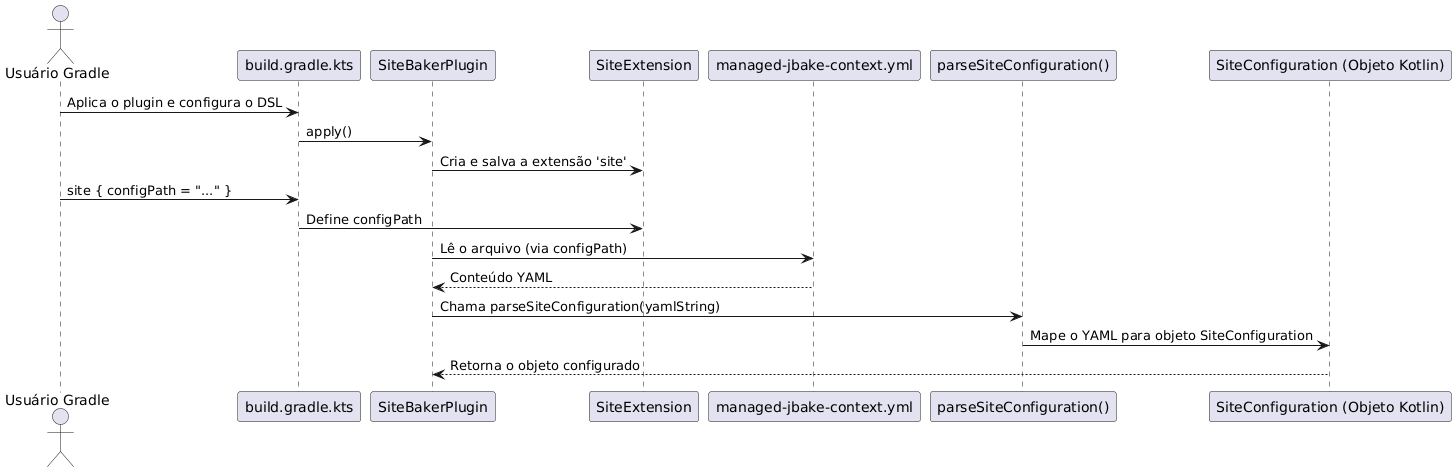

The diagram above was rendered by PlantUML. Its source (embedded in the PNG):
@startuml
actor "Usuário Gradle" as User
participant "build.gradle.kts" as BuildScript
participant "SiteBakerPlugin" as Plugin
participant "SiteExtension" as Extension
participant "managed-jbake-context.yml" as ConfigFile
participant "parseSiteConfiguration()" as Parser
participant "SiteConfiguration (Objeto Kotlin)" as KotlinObject

User -> BuildScript : Aplica o plugin e configura o DSL
BuildScript -> Plugin : apply()
Plugin -> Extension : Cria e salva a extensão 'site'
User -> BuildScript : site { configPath = "..." }
BuildScript -> Extension : Define configPath

Plugin -> ConfigFile : Lê o arquivo (via configPath)
ConfigFile --> Plugin : Conteúdo YAML
Plugin -> Parser : Chama parseSiteConfiguration(yamlString)
Parser -> KotlinObject : Mape o YAML para objeto SiteConfiguration
KotlinObject --> Plugin : Retorna o objeto configurado

@enduml